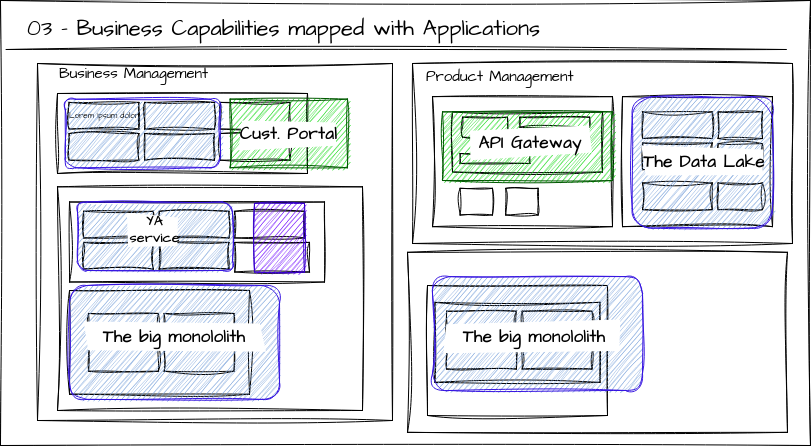

The diagram above was exported from draw.io. Its source (the exported page's mxGraphModel, read from the mxfile embedded in the PNG):
<mxGraphModel dx="1434" dy="795" grid="1" gridSize="10" guides="1" tooltips="1" connect="1" arrows="1" fold="1" page="1" pageScale="1" pageWidth="850" pageHeight="1100" math="0" shadow="0">
  <root>
    <mxCell id="0" />
    <mxCell id="1" parent="0" />
    <mxCell id="2" value="" style="rounded=0;whiteSpace=wrap;html=1;sketch=1;hachureGap=4;jiggle=2;curveFitting=1;fontFamily=Architects Daughter;fontSource=https%3A%2F%2Ffonts.googleapis.com%2Fcss%3Ffamily%3DArchitects%2BDaughter;fontSize=20;verticalAlign=bottom;" vertex="1" parent="1">
      <mxGeometry x="18" y="50" width="810" height="445" as="geometry" />
    </mxCell>
    <mxCell id="3" value="" style="rounded=0;whiteSpace=wrap;html=1;sketch=1;hachureGap=4;jiggle=2;curveFitting=1;fontFamily=Architects Daughter;fontSource=https%3A%2F%2Ffonts.googleapis.com%2Fcss%3Ffamily%3DArchitects%2BDaughter;fontSize=20;container=0;" vertex="1" parent="1">
      <mxGeometry x="425" y="301.84000000000003" width="380" height="180" as="geometry" />
    </mxCell>
    <mxCell id="4" value="" style="rounded=0;whiteSpace=wrap;html=1;sketch=1;hachureGap=4;jiggle=2;curveFitting=1;fontFamily=Architects Daughter;fontSource=https%3A%2F%2Ffonts.googleapis.com%2Fcss%3Ffamily%3DArchitects%2BDaughter;fontSize=20;container=0;" vertex="1" parent="1">
      <mxGeometry x="445" y="335" width="180" height="130" as="geometry" />
    </mxCell>
    <mxCell id="5" value="03 - Business Capabilities mapped with Applications" style="text;whiteSpace=wrap;html=1;fontSize=22;fontFamily=Architects Daughter;" vertex="1" parent="1">
      <mxGeometry x="43" y="58" width="760" height="30" as="geometry" />
    </mxCell>
    <mxCell id="6" value="" style="endArrow=none;html=1;rounded=0;sketch=1;hachureGap=4;jiggle=2;curveFitting=1;fontFamily=Architects Daughter;fontSource=https%3A%2F%2Ffonts.googleapis.com%2Fcss%3Ffamily%3DArchitects%2BDaughter;fontSize=16;" edge="1" parent="1">
      <mxGeometry width="50" height="50" relative="1" as="geometry">
        <mxPoint x="23.699999999999818" y="99" as="sourcePoint" />
        <mxPoint x="803.6999999999998" y="99" as="targetPoint" />
      </mxGeometry>
    </mxCell>
    <mxCell id="7" value="" style="rounded=0;whiteSpace=wrap;html=1;sketch=1;hachureGap=4;jiggle=2;curveFitting=1;fontFamily=Architects Daughter;fontSource=https%3A%2F%2Ffonts.googleapis.com%2Fcss%3Ffamily%3DArchitects%2BDaughter;fontSize=20;container=0;" vertex="1" parent="1">
      <mxGeometry x="55" y="113" width="355" height="357" as="geometry" />
    </mxCell>
    <mxCell id="8" value="" style="rounded=0;whiteSpace=wrap;html=1;sketch=1;hachureGap=4;jiggle=2;curveFitting=1;fontFamily=Architects Daughter;fontSource=https%3A%2F%2Ffonts.googleapis.com%2Fcss%3Ffamily%3DArchitects%2BDaughter;fontSize=20;container=0;" vertex="1" parent="1">
      <mxGeometry x="430" y="113" width="380" height="180" as="geometry" />
    </mxCell>
    <mxCell id="9" value="Business Management" style="text;html=1;strokeColor=none;fillColor=none;align=left;verticalAlign=middle;whiteSpace=wrap;rounded=0;fontSize=15;fontFamily=Architects Daughter;" vertex="1" parent="1">
      <mxGeometry x="75" y="113" width="340.6" height="20" as="geometry" />
    </mxCell>
    <mxCell id="10" value="Product Management" style="text;html=1;strokeColor=none;fillColor=none;align=left;verticalAlign=middle;whiteSpace=wrap;rounded=0;fontSize=15;fontFamily=Architects Daughter;" vertex="1" parent="1">
      <mxGeometry x="441.63" y="116" width="340.6" height="20" as="geometry" />
    </mxCell>
    <mxCell id="11" value="" style="rounded=0;whiteSpace=wrap;html=1;sketch=1;hachureGap=4;jiggle=2;curveFitting=1;fontFamily=Architects Daughter;fontSource=https%3A%2F%2Ffonts.googleapis.com%2Fcss%3Ffamily%3DArchitects%2BDaughter;fontSize=20;container=0;" vertex="1" parent="1">
      <mxGeometry x="75" y="236.33" width="305" height="223.67" as="geometry" />
    </mxCell>
    <mxCell id="12" value="" style="rounded=0;whiteSpace=wrap;html=1;sketch=1;hachureGap=4;jiggle=2;curveFitting=1;fontFamily=Architects Daughter;fontSource=https%3A%2F%2Ffonts.googleapis.com%2Fcss%3Ffamily%3DArchitects%2BDaughter;fontSize=20;container=0;" vertex="1" parent="1">
      <mxGeometry x="87.03" y="251.5" width="255" height="80" as="geometry" />
    </mxCell>
    <mxCell id="13" value="" style="rounded=0;whiteSpace=wrap;html=1;sketch=1;hachureGap=4;jiggle=2;curveFitting=1;fontFamily=Architects Daughter;fontSource=https%3A%2F%2Ffonts.googleapis.com%2Fcss%3Ffamily%3DArchitects%2BDaughter;fontSize=20;container=0;" vertex="1" parent="1">
      <mxGeometry x="101.09790697674421" y="260.7788888888889" width="69.76744186046511" height="26.66666666666667" as="geometry" />
    </mxCell>
    <mxCell id="14" value="" style="rounded=0;whiteSpace=wrap;html=1;sketch=1;hachureGap=4;jiggle=2;curveFitting=1;fontFamily=Architects Daughter;fontSource=https%3A%2F%2Ffonts.googleapis.com%2Fcss%3Ffamily%3DArchitects%2BDaughter;fontSize=20;container=0;" vertex="1" parent="1">
      <mxGeometry x="176.67930232558152" y="260.7788888888889" width="69.76744186046511" height="26.66666666666667" as="geometry" />
    </mxCell>
    <mxCell id="15" value="" style="rounded=0;whiteSpace=wrap;html=1;sketch=1;hachureGap=4;jiggle=2;curveFitting=1;fontFamily=Architects Daughter;fontSource=https%3A%2F%2Ffonts.googleapis.com%2Fcss%3Ffamily%3DArchitects%2BDaughter;fontSize=20;container=0;" vertex="1" parent="1">
      <mxGeometry x="252.2606976744186" y="260.7788888888889" width="69.76744186046511" height="26.66666666666667" as="geometry" />
    </mxCell>
    <mxCell id="16" value="" style="rounded=0;whiteSpace=wrap;html=1;sketch=1;hachureGap=4;jiggle=2;curveFitting=1;fontFamily=Architects Daughter;fontSource=https%3A%2F%2Ffonts.googleapis.com%2Fcss%3Ffamily%3DArchitects%2BDaughter;fontSize=20;container=0;" vertex="1" parent="1">
      <mxGeometry x="101.09790697674421" y="291.89" width="69.76744186046511" height="26.66666666666667" as="geometry" />
    </mxCell>
    <mxCell id="17" value="" style="rounded=0;whiteSpace=wrap;html=1;sketch=1;hachureGap=4;jiggle=2;curveFitting=1;fontFamily=Architects Daughter;fontSource=https%3A%2F%2Ffonts.googleapis.com%2Fcss%3Ffamily%3DArchitects%2BDaughter;fontSize=20;container=0;" vertex="1" parent="1">
      <mxGeometry x="176.67930232558152" y="291.89" width="69.76744186046511" height="26.66666666666667" as="geometry" />
    </mxCell>
    <mxCell id="18" value="" style="rounded=0;whiteSpace=wrap;html=1;sketch=1;hachureGap=4;jiggle=2;curveFitting=1;fontFamily=Architects Daughter;fontSource=https%3A%2F%2Ffonts.googleapis.com%2Fcss%3Ffamily%3DArchitects%2BDaughter;fontSize=20;container=0;" vertex="1" parent="1">
      <mxGeometry x="252.26" y="291.89" width="74.77" height="29.61" as="geometry" />
    </mxCell>
    <mxCell id="19" value="" style="rounded=0;whiteSpace=wrap;html=1;sketch=1;hachureGap=4;jiggle=2;curveFitting=1;fontFamily=Architects Daughter;fontSource=https%3A%2F%2Ffonts.googleapis.com%2Fcss%3Ffamily%3DArchitects%2BDaughter;fontSize=20;container=0;" vertex="1" parent="1">
      <mxGeometry x="87.03" y="340" width="180" height="103.67" as="geometry" />
    </mxCell>
    <mxCell id="20" value="" style="rounded=0;whiteSpace=wrap;html=1;sketch=1;hachureGap=4;jiggle=2;curveFitting=1;fontFamily=Architects Daughter;fontSource=https%3A%2F%2Ffonts.googleapis.com%2Fcss%3Ffamily%3DArchitects%2BDaughter;fontSize=20;container=0;" vertex="1" parent="1">
      <mxGeometry x="106.09790697674421" y="362.9488888888889" width="69.76744186046511" height="26.66666666666667" as="geometry" />
    </mxCell>
    <mxCell id="21" value="" style="rounded=0;whiteSpace=wrap;html=1;sketch=1;hachureGap=4;jiggle=2;curveFitting=1;fontFamily=Architects Daughter;fontSource=https%3A%2F%2Ffonts.googleapis.com%2Fcss%3Ffamily%3DArchitects%2BDaughter;fontSize=20;container=0;" vertex="1" parent="1">
      <mxGeometry x="181.67930232558152" y="362.9488888888889" width="69.76744186046511" height="26.66666666666667" as="geometry" />
    </mxCell>
    <mxCell id="22" value="" style="rounded=0;whiteSpace=wrap;html=1;sketch=1;hachureGap=4;jiggle=2;curveFitting=1;fontFamily=Architects Daughter;fontSource=https%3A%2F%2Ffonts.googleapis.com%2Fcss%3Ffamily%3DArchitects%2BDaughter;fontSize=20;container=0;" vertex="1" parent="1">
      <mxGeometry x="106.09790697674421" y="394.06" width="69.76744186046511" height="26.66666666666667" as="geometry" />
    </mxCell>
    <mxCell id="23" value="" style="rounded=0;whiteSpace=wrap;html=1;sketch=1;hachureGap=4;jiggle=2;curveFitting=1;fontFamily=Architects Daughter;fontSource=https%3A%2F%2Ffonts.googleapis.com%2Fcss%3Ffamily%3DArchitects%2BDaughter;fontSize=20;container=0;" vertex="1" parent="1">
      <mxGeometry x="181.67930232558152" y="394.06" width="69.76744186046511" height="26.66666666666667" as="geometry" />
    </mxCell>
    <mxCell id="24" value="" style="rounded=0;whiteSpace=wrap;html=1;sketch=1;hachureGap=4;jiggle=2;curveFitting=1;fontFamily=Architects Daughter;fontSource=https%3A%2F%2Ffonts.googleapis.com%2Fcss%3Ffamily%3DArchitects%2BDaughter;fontSize=20;container=0;" vertex="1" parent="1">
      <mxGeometry x="640" y="146.16" width="150" height="130" as="geometry" />
    </mxCell>
    <mxCell id="25" value="" style="rounded=0;whiteSpace=wrap;html=1;sketch=1;hachureGap=4;jiggle=2;curveFitting=1;fontFamily=Architects Daughter;fontSource=https%3A%2F%2Ffonts.googleapis.com%2Fcss%3Ffamily%3DArchitects%2BDaughter;fontSize=20;container=0;" vertex="1" parent="1">
      <mxGeometry x="659.9979069767442" y="161.37888888888884" width="69.76744186046511" height="26.66666666666667" as="geometry" />
    </mxCell>
    <mxCell id="26" value="" style="rounded=0;whiteSpace=wrap;html=1;sketch=1;hachureGap=4;jiggle=2;curveFitting=1;fontFamily=Architects Daughter;fontSource=https%3A%2F%2Ffonts.googleapis.com%2Fcss%3Ffamily%3DArchitects%2BDaughter;fontSize=20;container=0;" vertex="1" parent="1">
      <mxGeometry x="735.58" y="161.38" width="44.42" height="26.67" as="geometry" />
    </mxCell>
    <mxCell id="27" value="" style="rounded=0;whiteSpace=wrap;html=1;sketch=1;hachureGap=4;jiggle=2;curveFitting=1;fontFamily=Architects Daughter;fontSource=https%3A%2F%2Ffonts.googleapis.com%2Fcss%3Ffamily%3DArchitects%2BDaughter;fontSize=20;container=0;" vertex="1" parent="1">
      <mxGeometry x="659.9979069767442" y="192.48999999999992" width="69.76744186046511" height="26.66666666666667" as="geometry" />
    </mxCell>
    <mxCell id="28" value="" style="rounded=0;whiteSpace=wrap;html=1;sketch=1;hachureGap=4;jiggle=2;curveFitting=1;fontFamily=Architects Daughter;fontSource=https%3A%2F%2Ffonts.googleapis.com%2Fcss%3Ffamily%3DArchitects%2BDaughter;fontSize=20;container=0;" vertex="1" parent="1">
      <mxGeometry x="735.58" y="193.16" width="44.42" height="26" as="geometry" />
    </mxCell>
    <mxCell id="29" value="" style="rounded=0;whiteSpace=wrap;html=1;sketch=1;hachureGap=4;jiggle=2;curveFitting=1;fontFamily=Architects Daughter;fontSource=https%3A%2F%2Ffonts.googleapis.com%2Fcss%3Ffamily%3DArchitects%2BDaughter;fontSize=20;container=0;" vertex="1" parent="1">
      <mxGeometry x="659.9979069767442" y="232.49000000000004" width="69.76744186046511" height="26.66666666666667" as="geometry" />
    </mxCell>
    <mxCell id="30" value="" style="rounded=0;whiteSpace=wrap;html=1;sketch=1;hachureGap=4;jiggle=2;curveFitting=1;fontFamily=Architects Daughter;fontSource=https%3A%2F%2Ffonts.googleapis.com%2Fcss%3Ffamily%3DArchitects%2BDaughter;fontSize=20;container=0;" vertex="1" parent="1">
      <mxGeometry x="735.58" y="232.49" width="44.42" height="26.67" as="geometry" />
    </mxCell>
    <mxCell id="31" value="" style="rounded=0;whiteSpace=wrap;html=1;sketch=1;hachureGap=4;jiggle=2;curveFitting=1;fontFamily=Architects Daughter;fontSource=https%3A%2F%2Ffonts.googleapis.com%2Fcss%3Ffamily%3DArchitects%2BDaughter;fontSize=20;container=0;" vertex="1" parent="1">
      <mxGeometry x="450" y="146.15999999999997" width="180" height="130" as="geometry" />
    </mxCell>
    <mxCell id="32" value="" style="rounded=0;whiteSpace=wrap;html=1;sketch=1;hachureGap=4;jiggle=2;curveFitting=1;fontFamily=Architects Daughter;fontSource=https%3A%2F%2Ffonts.googleapis.com%2Fcss%3Ffamily%3DArchitects%2BDaughter;fontSize=20;container=0;" vertex="1" parent="1">
      <mxGeometry x="470" y="161.38" width="150" height="60.12" as="geometry" />
    </mxCell>
    <mxCell id="33" value="" style="rounded=0;whiteSpace=wrap;html=1;sketch=1;hachureGap=4;jiggle=2;curveFitting=1;fontFamily=Architects Daughter;fontSource=https%3A%2F%2Ffonts.googleapis.com%2Fcss%3Ffamily%3DArchitects%2BDaughter;fontSize=20;container=0;" vertex="1" parent="1">
      <mxGeometry x="477.62" y="237.83000000000004" width="32.38" height="26.67" as="geometry" />
    </mxCell>
    <mxCell id="34" value="" style="rounded=0;whiteSpace=wrap;html=1;sketch=1;hachureGap=4;jiggle=2;curveFitting=1;fontFamily=Architects Daughter;fontSource=https%3A%2F%2Ffonts.googleapis.com%2Fcss%3Ffamily%3DArchitects%2BDaughter;fontSize=20;container=0;" vertex="1" parent="1">
      <mxGeometry x="480" y="166.72000000000003" width="45" height="20" as="geometry" />
    </mxCell>
    <mxCell id="35" value="" style="rounded=0;whiteSpace=wrap;html=1;sketch=1;hachureGap=4;jiggle=2;curveFitting=1;fontFamily=Architects Daughter;fontSource=https%3A%2F%2Ffonts.googleapis.com%2Fcss%3Ffamily%3DArchitects%2BDaughter;fontSize=20;container=0;" vertex="1" parent="1">
      <mxGeometry x="477.62" y="203" width="69.77" height="10" as="geometry" />
    </mxCell>
    <mxCell id="36" value="" style="rounded=0;whiteSpace=wrap;html=1;sketch=1;hachureGap=4;jiggle=2;curveFitting=1;fontFamily=Architects Daughter;fontSource=https%3A%2F%2Ffonts.googleapis.com%2Fcss%3Ffamily%3DArchitects%2BDaughter;fontSize=20;container=0;" vertex="1" parent="1">
      <mxGeometry x="537.39" y="166.72000000000003" width="69.77" height="10" as="geometry" />
    </mxCell>
    <mxCell id="37" value="" style="rounded=0;whiteSpace=wrap;html=1;sketch=1;hachureGap=4;jiggle=2;curveFitting=1;fontFamily=Architects Daughter;fontSource=https%3A%2F%2Ffonts.googleapis.com%2Fcss%3Ffamily%3DArchitects%2BDaughter;fontSize=20;container=0;" vertex="1" parent="1">
      <mxGeometry x="537.39" y="186.72000000000003" width="69.77" height="10" as="geometry" />
    </mxCell>
    <mxCell id="38" value="" style="rounded=0;whiteSpace=wrap;html=1;sketch=1;hachureGap=4;jiggle=2;curveFitting=1;fontFamily=Architects Daughter;fontSource=https%3A%2F%2Ffonts.googleapis.com%2Fcss%3Ffamily%3DArchitects%2BDaughter;fontSize=20;container=0;" vertex="1" parent="1">
      <mxGeometry x="523.22" y="237.83000000000004" width="32.38" height="26.67" as="geometry" />
    </mxCell>
    <mxCell id="39" value="" style="rounded=0;whiteSpace=wrap;html=1;sketch=1;hachureGap=4;jiggle=2;curveFitting=1;fontFamily=Architects Daughter;fontSource=https%3A%2F%2Ffonts.googleapis.com%2Fcss%3Ffamily%3DArchitects%2BDaughter;fontSize=20;" vertex="1" parent="1">
      <mxGeometry x="452.5" y="351.84" width="165" height="80" as="geometry" />
    </mxCell>
    <mxCell id="40" value="" style="rounded=0;whiteSpace=wrap;html=1;sketch=1;hachureGap=4;jiggle=2;curveFitting=1;fontFamily=Architects Daughter;fontSource=https%3A%2F%2Ffonts.googleapis.com%2Fcss%3Ffamily%3DArchitects%2BDaughter;fontSize=20;" vertex="1" parent="1">
      <mxGeometry x="464.12790697674416" y="360.7288888888889" width="69.76744186046511" height="26.66666666666667" as="geometry" />
    </mxCell>
    <mxCell id="41" value="" style="rounded=0;whiteSpace=wrap;html=1;sketch=1;hachureGap=4;jiggle=2;curveFitting=1;fontFamily=Architects Daughter;fontSource=https%3A%2F%2Ffonts.googleapis.com%2Fcss%3Ffamily%3DArchitects%2BDaughter;fontSize=20;" vertex="1" parent="1">
      <mxGeometry x="539.7093023255813" y="360.7288888888889" width="69.76744186046511" height="26.66666666666667" as="geometry" />
    </mxCell>
    <mxCell id="42" value="" style="rounded=0;whiteSpace=wrap;html=1;sketch=1;hachureGap=4;jiggle=2;curveFitting=1;fontFamily=Architects Daughter;fontSource=https%3A%2F%2Ffonts.googleapis.com%2Fcss%3Ffamily%3DArchitects%2BDaughter;fontSize=20;" vertex="1" parent="1">
      <mxGeometry x="464.12790697674416" y="391.84" width="69.76744186046511" height="26.66666666666667" as="geometry" />
    </mxCell>
    <mxCell id="43" value="" style="rounded=0;whiteSpace=wrap;html=1;sketch=1;hachureGap=4;jiggle=2;curveFitting=1;fontFamily=Architects Daughter;fontSource=https%3A%2F%2Ffonts.googleapis.com%2Fcss%3Ffamily%3DArchitects%2BDaughter;fontSize=20;" vertex="1" parent="1">
      <mxGeometry x="539.71" y="390" width="69.77" height="28.51" as="geometry" />
    </mxCell>
    <mxCell id="44" value="" style="rounded=0;whiteSpace=wrap;html=1;sketch=1;hachureGap=4;jiggle=2;curveFitting=1;fontFamily=Architects Daughter;fontSource=https%3A%2F%2Ffonts.googleapis.com%2Fcss%3Ffamily%3DArchitects%2BDaughter;fontSize=20;fillColor=#13d813;strokeColor=#005700;fontStyle=1;fontColor=#000000;strokeWidth=1;" vertex="1" parent="1">
      <mxGeometry x="460" y="161.38" width="170" height="68.62" as="geometry" />
    </mxCell>
    <mxCell id="45" value="" style="rounded=1;whiteSpace=wrap;html=1;sketch=1;hachureGap=4;jiggle=2;curveFitting=1;fontFamily=Architects Daughter;fontSource=https%3A%2F%2Ffonts.googleapis.com%2Fcss%3Ffamily%3DArchitects%2BDaughter;fontSize=20;fillColor=#7BA3DB;strokeColor=#3614e1;fontStyle=1;fontColor=#000000;strokeWidth=1;" vertex="1" parent="1">
      <mxGeometry x="649.7523599362511" y="146.1627027027027" width="140.24764006374895" height="131.45945945945945" as="geometry" />
    </mxCell>
    <mxCell id="46" value="The Big Monolith" style="rounded=1;whiteSpace=wrap;html=1;sketch=1;hachureGap=4;jiggle=2;curveFitting=1;fontFamily=Architects Daughter;fontSource=https%3A%2F%2Ffonts.googleapis.com%2Fcss%3Ffamily%3DArchitects%2BDaughter;fontSize=20;fillColor=#7BA3DB;strokeColor=#3614e1;fontStyle=1;fontColor=#000000;strokeWidth=1;" vertex="1" parent="1">
      <mxGeometry x="450" y="326.1" width="210" height="113.9" as="geometry" />
    </mxCell>
    <mxCell id="47" value="" style="rounded=1;whiteSpace=wrap;html=1;sketch=1;hachureGap=4;jiggle=2;curveFitting=1;fontFamily=Architects Daughter;fontSource=https%3A%2F%2Ffonts.googleapis.com%2Fcss%3Ffamily%3DArchitects%2BDaughter;fontSize=20;fillColor=#7BA3DB;strokeColor=#3614e1;fontStyle=1;fontColor=#000000;strokeWidth=1;" vertex="1" parent="1">
      <mxGeometry x="87.02999999999997" y="335" width="210" height="113.9" as="geometry" />
    </mxCell>
    <mxCell id="48" value="The big monololith" style="rounded=0;whiteSpace=wrap;html=1;sketch=1;hachureGap=4;jiggle=2;curveFitting=1;fontFamily=Architects Daughter;fontSource=https%3A%2F%2Ffonts.googleapis.com%2Fcss%3Ffamily%3DArchitects%2BDaughter;fontSize=17;strokeColor=none;fontStyle=1" vertex="1" parent="1">
      <mxGeometry x="464.13" y="371.84" width="175.87" height="28.16" as="geometry" />
    </mxCell>
    <mxCell id="49" value="The Data Lake" style="rounded=0;whiteSpace=wrap;html=1;sketch=1;hachureGap=4;jiggle=2;curveFitting=1;fontFamily=Architects Daughter;fontSource=https%3A%2F%2Ffonts.googleapis.com%2Fcss%3Ffamily%3DArchitects%2BDaughter;fontSize=17;strokeColor=none;fontStyle=1" vertex="1" parent="1">
      <mxGeometry x="660" y="196.72000000000003" width="123.94" height="28.67" as="geometry" />
    </mxCell>
    <mxCell id="50" value="API Gateway" style="rounded=0;whiteSpace=wrap;html=1;sketch=1;hachureGap=4;jiggle=2;curveFitting=1;fontFamily=Architects Daughter;fontSource=https%3A%2F%2Ffonts.googleapis.com%2Fcss%3Ffamily%3DArchitects%2BDaughter;fontSize=17;strokeColor=none;fontStyle=1" vertex="1" parent="1">
      <mxGeometry x="485.53999999999996" y="177.38000000000002" width="123.94" height="28.67" as="geometry" />
    </mxCell>
    <mxCell id="51" value="The big monololith" style="rounded=0;whiteSpace=wrap;html=1;sketch=1;hachureGap=4;jiggle=2;curveFitting=1;fontFamily=Architects Daughter;fontSource=https%3A%2F%2Ffonts.googleapis.com%2Fcss%3Ffamily%3DArchitects%2BDaughter;fontSize=17;strokeColor=none;fontStyle=1" vertex="1" parent="1">
      <mxGeometry x="104.08999999999997" y="371.84" width="175.87" height="28.16" as="geometry" />
    </mxCell>
    <mxCell id="52" value="" style="rounded=1;whiteSpace=wrap;html=1;sketch=1;hachureGap=4;jiggle=2;curveFitting=1;fontFamily=Architects Daughter;fontSource=https%3A%2F%2Ffonts.googleapis.com%2Fcss%3Ffamily%3DArchitects%2BDaughter;fontSize=20;fillColor=#7BA3DB;strokeColor=#3614e1;fontStyle=1;fontColor=#000000;strokeWidth=1;" vertex="1" parent="1">
      <mxGeometry x="95" y="251.5" width="155" height="68.5" as="geometry" />
    </mxCell>
    <mxCell id="53" value="YA&lt;br style=&quot;border-color: var(--border-color); font-size: 14px;&quot;&gt;&lt;span style=&quot;border-color: var(--border-color); font-size: 14px;&quot;&gt;service&lt;/span&gt;" style="rounded=0;whiteSpace=wrap;html=1;sketch=1;hachureGap=4;jiggle=2;curveFitting=1;fontFamily=Architects Daughter;fontSource=https%3A%2F%2Ffonts.googleapis.com%2Fcss%3Ffamily%3DArchitects%2BDaughter;fontSize=14;strokeColor=none;fontStyle=1;fontColor=#000000;" vertex="1" parent="1">
      <mxGeometry x="148.04999999999998" y="264.84" width="48.9" height="28.16" as="geometry" />
    </mxCell>
    <mxCell id="54" value="" style="rounded=0;whiteSpace=wrap;html=1;sketch=1;hachureGap=4;jiggle=2;curveFitting=1;fontFamily=Architects Daughter;fontSource=https%3A%2F%2Ffonts.googleapis.com%2Fcss%3Ffamily%3DArchitects%2BDaughter;fontSize=20;fillColor=#6a00ff;strokeColor=#3700CC;fontStyle=1;fontColor=#ffffff;strokeWidth=1;" vertex="1" parent="1">
      <mxGeometry x="272.03" y="252.87999999999997" width="50" height="68.62" as="geometry" />
    </mxCell>
    <mxCell id="55" value="" style="rounded=0;whiteSpace=wrap;html=1;sketch=1;hachureGap=4;jiggle=2;curveFitting=1;fontFamily=Architects Daughter;fontSource=https%3A%2F%2Ffonts.googleapis.com%2Fcss%3Ffamily%3DArchitects%2BDaughter;fontSize=20;" vertex="1" parent="1">
      <mxGeometry x="75" y="143" width="249.99999999999997" height="80.00000000000001" as="geometry" />
    </mxCell>
    <mxCell id="56" value="&lt;font style=&quot;font-size: 8px;&quot;&gt;Lorem ipsum dolor&lt;/font&gt;" style="rounded=0;whiteSpace=wrap;html=1;sketch=1;hachureGap=4;jiggle=2;curveFitting=1;fontFamily=Architects Daughter;fontSource=https%3A%2F%2Ffonts.googleapis.com%2Fcss%3Ffamily%3DArchitects%2BDaughter;fontSize=8;verticalAlign=middle;spacing=0;" vertex="1" parent="1">
      <mxGeometry x="86.62790697674419" y="151.88888888888889" width="69.76744186046511" height="26.66666666666667" as="geometry" />
    </mxCell>
    <mxCell id="57" value="" style="rounded=0;whiteSpace=wrap;html=1;sketch=1;hachureGap=4;jiggle=2;curveFitting=1;fontFamily=Architects Daughter;fontSource=https%3A%2F%2Ffonts.googleapis.com%2Fcss%3Ffamily%3DArchitects%2BDaughter;fontSize=20;" vertex="1" parent="1">
      <mxGeometry x="162.20930232558138" y="151.88888888888889" width="69.76744186046511" height="26.66666666666667" as="geometry" />
    </mxCell>
    <mxCell id="58" value="" style="rounded=0;whiteSpace=wrap;html=1;sketch=1;hachureGap=4;jiggle=2;curveFitting=1;fontFamily=Architects Daughter;fontSource=https%3A%2F%2Ffonts.googleapis.com%2Fcss%3Ffamily%3DArchitects%2BDaughter;fontSize=20;" vertex="1" parent="1">
      <mxGeometry x="237.79069767441857" y="151.88888888888889" width="69.76744186046511" height="26.66666666666667" as="geometry" />
    </mxCell>
    <mxCell id="59" value="" style="rounded=0;whiteSpace=wrap;html=1;sketch=1;hachureGap=4;jiggle=2;curveFitting=1;fontFamily=Architects Daughter;fontSource=https%3A%2F%2Ffonts.googleapis.com%2Fcss%3Ffamily%3DArchitects%2BDaughter;fontSize=20;" vertex="1" parent="1">
      <mxGeometry x="86.62790697674419" y="183" width="69.76744186046511" height="26.66666666666667" as="geometry" />
    </mxCell>
    <mxCell id="60" value="" style="rounded=0;whiteSpace=wrap;html=1;sketch=1;hachureGap=4;jiggle=2;curveFitting=1;fontFamily=Architects Daughter;fontSource=https%3A%2F%2Ffonts.googleapis.com%2Fcss%3Ffamily%3DArchitects%2BDaughter;fontSize=20;" vertex="1" parent="1">
      <mxGeometry x="162.20930232558138" y="183" width="69.76744186046511" height="26.66666666666667" as="geometry" />
    </mxCell>
    <mxCell id="61" value="" style="rounded=0;whiteSpace=wrap;html=1;sketch=1;hachureGap=4;jiggle=2;curveFitting=1;fontFamily=Architects Daughter;fontSource=https%3A%2F%2Ffonts.googleapis.com%2Fcss%3Ffamily%3DArchitects%2BDaughter;fontSize=20;" vertex="1" parent="1">
      <mxGeometry x="237.79069767441857" y="183" width="69.76744186046511" height="26.66666666666667" as="geometry" />
    </mxCell>
    <mxCell id="62" value="" style="rounded=1;whiteSpace=wrap;html=1;sketch=1;hachureGap=4;jiggle=2;curveFitting=1;fontFamily=Architects Daughter;fontSource=https%3A%2F%2Ffonts.googleapis.com%2Fcss%3Ffamily%3DArchitects%2BDaughter;fontSize=20;fillColor=#7BA3DB;strokeColor=#3614e1;fontStyle=1;fontColor=#000000;strokeWidth=1;" vertex="1" parent="1">
      <mxGeometry x="82.78999999999999" y="148.75" width="155" height="68.5" as="geometry" />
    </mxCell>
    <mxCell id="63" value="" style="rounded=0;whiteSpace=wrap;html=1;sketch=1;hachureGap=4;jiggle=2;curveFitting=1;fontFamily=Architects Daughter;fontSource=https%3A%2F%2Ffonts.googleapis.com%2Fcss%3Ffamily%3DArchitects%2BDaughter;fontSize=20;fillColor=#13d813;strokeColor=#005700;fontStyle=1;fontColor=#000000;strokeWidth=1;" vertex="1" parent="1">
      <mxGeometry x="247.67" y="148.63" width="117.33" height="68.62" as="geometry" />
    </mxCell>
    <mxCell id="64" value="Cust. Portal" style="rounded=0;whiteSpace=wrap;html=1;sketch=1;hachureGap=4;jiggle=2;curveFitting=1;fontFamily=Architects Daughter;fontSource=https%3A%2F%2Ffonts.googleapis.com%2Fcss%3Ffamily%3DArchitects%2BDaughter;fontSize=17;strokeColor=none;fontStyle=1" vertex="1" parent="1">
      <mxGeometry x="255.75999999999996" y="168.66000000000003" width="101.16" height="28.67" as="geometry" />
    </mxCell>
  </root>
</mxGraphModel>